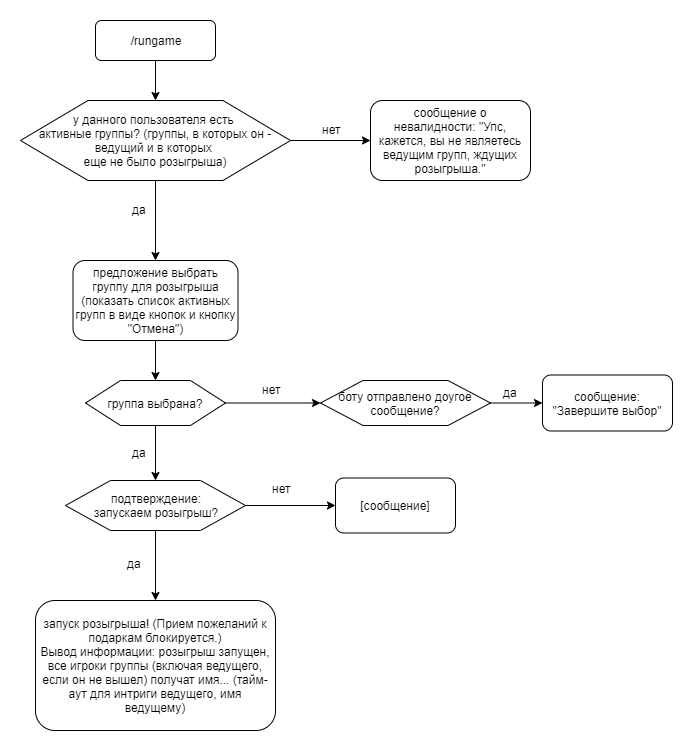

The diagram above was exported from draw.io. Its source (the exported page's mxGraphModel, read from the mxfile embedded in the PNG):
<mxGraphModel dx="1408" dy="699" grid="1" gridSize="10" guides="1" tooltips="1" connect="1" arrows="1" fold="1" page="1" pageScale="1" pageWidth="827" pageHeight="1169" math="0" shadow="0">
  <root>
    <mxCell id="0" />
    <mxCell id="1" parent="0" />
    <mxCell id="_oKwD3MiJCHNuYI955Dy-3" value="" style="edgeStyle=orthogonalEdgeStyle;rounded=0;orthogonalLoop=1;jettySize=auto;html=1;" edge="1" parent="1" source="_oKwD3MiJCHNuYI955Dy-1" target="_oKwD3MiJCHNuYI955Dy-2">
      <mxGeometry relative="1" as="geometry" />
    </mxCell>
    <mxCell id="_oKwD3MiJCHNuYI955Dy-1" value="/rungame" style="rounded=1;whiteSpace=wrap;html=1;" vertex="1" parent="1">
      <mxGeometry x="315" y="40" width="120" height="40" as="geometry" />
    </mxCell>
    <mxCell id="_oKwD3MiJCHNuYI955Dy-6" value="" style="edgeStyle=orthogonalEdgeStyle;rounded=0;orthogonalLoop=1;jettySize=auto;html=1;" edge="1" parent="1" source="_oKwD3MiJCHNuYI955Dy-2" target="_oKwD3MiJCHNuYI955Dy-5">
      <mxGeometry relative="1" as="geometry" />
    </mxCell>
    <mxCell id="_oKwD3MiJCHNuYI955Dy-7" value="" style="edgeStyle=orthogonalEdgeStyle;rounded=0;orthogonalLoop=1;jettySize=auto;html=1;" edge="1" parent="1" source="_oKwD3MiJCHNuYI955Dy-2" target="_oKwD3MiJCHNuYI955Dy-4">
      <mxGeometry relative="1" as="geometry" />
    </mxCell>
    <mxCell id="_oKwD3MiJCHNuYI955Dy-2" value="у данного пользователя есть &lt;br&gt;активные группы? (группы, в которых он - ведущий и в которых &lt;br&gt;еще не было розыгрыша)" style="shape=hexagon;perimeter=hexagonPerimeter2;whiteSpace=wrap;html=1;" vertex="1" parent="1">
      <mxGeometry x="240" y="120" width="270" height="80" as="geometry" />
    </mxCell>
    <mxCell id="_oKwD3MiJCHNuYI955Dy-14" value="" style="edgeStyle=orthogonalEdgeStyle;rounded=0;orthogonalLoop=1;jettySize=auto;html=1;entryX=0.5;entryY=0;entryDx=0;entryDy=0;" edge="1" parent="1" source="_oKwD3MiJCHNuYI955Dy-4" target="_oKwD3MiJCHNuYI955Dy-13">
      <mxGeometry relative="1" as="geometry">
        <mxPoint x="160" y="360" as="targetPoint" />
      </mxGeometry>
    </mxCell>
    <mxCell id="_oKwD3MiJCHNuYI955Dy-4" value="предложение выбрать группу для розыгрыша (показать список активных групп в виде кнопок и кнопку &quot;Отмена&quot;)" style="rounded=1;whiteSpace=wrap;html=1;" vertex="1" parent="1">
      <mxGeometry x="292.5" y="280" width="165" height="80" as="geometry" />
    </mxCell>
    <mxCell id="_oKwD3MiJCHNuYI955Dy-5" value="сообщение о невалидности: &quot;Упс, кажется, вы не являетесь ведущим групп, ждущих розыгрыша.&quot;" style="rounded=1;whiteSpace=wrap;html=1;" vertex="1" parent="1">
      <mxGeometry x="590" y="120" width="160" height="80" as="geometry" />
    </mxCell>
    <mxCell id="_oKwD3MiJCHNuYI955Dy-8" value="да" style="text;html=1;resizable=0;points=[];autosize=1;align=left;verticalAlign=top;spacingTop=-4;" vertex="1" parent="1">
      <mxGeometry x="350" y="220" width="30" height="20" as="geometry" />
    </mxCell>
    <mxCell id="_oKwD3MiJCHNuYI955Dy-9" value="нет" style="text;html=1;resizable=0;points=[];autosize=1;align=left;verticalAlign=top;spacingTop=-4;" vertex="1" parent="1">
      <mxGeometry x="540" y="140" width="30" height="20" as="geometry" />
    </mxCell>
    <mxCell id="_oKwD3MiJCHNuYI955Dy-20" value="" style="edgeStyle=orthogonalEdgeStyle;rounded=0;orthogonalLoop=1;jettySize=auto;html=1;entryX=0.5;entryY=0;entryDx=0;entryDy=0;" edge="1" parent="1" source="_oKwD3MiJCHNuYI955Dy-13" target="_oKwD3MiJCHNuYI955Dy-24">
      <mxGeometry relative="1" as="geometry">
        <mxPoint y="440" as="targetPoint" />
      </mxGeometry>
    </mxCell>
    <mxCell id="_oKwD3MiJCHNuYI955Dy-45" value="" style="edgeStyle=orthogonalEdgeStyle;rounded=0;orthogonalLoop=1;jettySize=auto;html=1;" edge="1" parent="1" source="_oKwD3MiJCHNuYI955Dy-13" target="_oKwD3MiJCHNuYI955Dy-42">
      <mxGeometry relative="1" as="geometry" />
    </mxCell>
    <mxCell id="_oKwD3MiJCHNuYI955Dy-13" value="группа выбрана?" style="shape=hexagon;perimeter=hexagonPerimeter2;whiteSpace=wrap;html=1;" vertex="1" parent="1">
      <mxGeometry x="305" y="400" width="140" height="45" as="geometry" />
    </mxCell>
    <mxCell id="_oKwD3MiJCHNuYI955Dy-19" value="сообщение: &quot;Завершите выбор&quot;" style="rounded=1;whiteSpace=wrap;html=1;" vertex="1" parent="1">
      <mxGeometry x="762" y="394.5" width="130" height="56" as="geometry" />
    </mxCell>
    <mxCell id="_oKwD3MiJCHNuYI955Dy-22" value="да" style="text;html=1;resizable=0;points=[];autosize=1;align=left;verticalAlign=top;spacingTop=-4;" vertex="1" parent="1">
      <mxGeometry x="350" y="462.5" width="30" height="20" as="geometry" />
    </mxCell>
    <mxCell id="_oKwD3MiJCHNuYI955Dy-23" value="нет" style="text;html=1;resizable=0;points=[];autosize=1;align=left;verticalAlign=top;spacingTop=-4;" vertex="1" parent="1">
      <mxGeometry x="480" y="400" width="30" height="20" as="geometry" />
    </mxCell>
    <mxCell id="_oKwD3MiJCHNuYI955Dy-31" value="" style="edgeStyle=orthogonalEdgeStyle;rounded=0;orthogonalLoop=1;jettySize=auto;html=1;" edge="1" parent="1" source="_oKwD3MiJCHNuYI955Dy-24" target="_oKwD3MiJCHNuYI955Dy-30">
      <mxGeometry relative="1" as="geometry" />
    </mxCell>
    <mxCell id="_oKwD3MiJCHNuYI955Dy-32" value="" style="edgeStyle=orthogonalEdgeStyle;rounded=0;orthogonalLoop=1;jettySize=auto;html=1;" edge="1" parent="1" source="_oKwD3MiJCHNuYI955Dy-24" target="_oKwD3MiJCHNuYI955Dy-29">
      <mxGeometry relative="1" as="geometry" />
    </mxCell>
    <mxCell id="_oKwD3MiJCHNuYI955Dy-24" value="подтверждение:&lt;br&gt;запускаем розыгрыш?" style="shape=hexagon;perimeter=hexagonPerimeter2;whiteSpace=wrap;html=1;" vertex="1" parent="1">
      <mxGeometry x="285" y="500" width="180" height="50" as="geometry" />
    </mxCell>
    <mxCell id="_oKwD3MiJCHNuYI955Dy-29" value="запуск розыгрыша! (Прием пожеланий к подаркам блокируется.)&lt;br&gt;Вывод информации: розыгрыш запущен, все игроки группы (включая ведущего, если он не вышел) получат имя... (тайм-аут для интриги ведущего, имя ведущему)" style="rounded=1;whiteSpace=wrap;html=1;" vertex="1" parent="1">
      <mxGeometry x="255" y="620" width="240" height="130" as="geometry" />
    </mxCell>
    <mxCell id="_oKwD3MiJCHNuYI955Dy-30" value="[сообщение]" style="rounded=1;whiteSpace=wrap;html=1;" vertex="1" parent="1">
      <mxGeometry x="555" y="497.5" width="120" height="55" as="geometry" />
    </mxCell>
    <mxCell id="_oKwD3MiJCHNuYI955Dy-33" value="да" style="text;html=1;resizable=0;points=[];autosize=1;align=left;verticalAlign=top;spacingTop=-4;" vertex="1" parent="1">
      <mxGeometry x="345" y="574" width="30" height="20" as="geometry" />
    </mxCell>
    <mxCell id="_oKwD3MiJCHNuYI955Dy-34" value="нет" style="text;html=1;resizable=0;points=[];autosize=1;align=left;verticalAlign=top;spacingTop=-4;" vertex="1" parent="1">
      <mxGeometry x="490" y="499" width="30" height="20" as="geometry" />
    </mxCell>
    <mxCell id="_oKwD3MiJCHNuYI955Dy-46" value="" style="edgeStyle=orthogonalEdgeStyle;rounded=0;orthogonalLoop=1;jettySize=auto;html=1;" edge="1" parent="1" source="_oKwD3MiJCHNuYI955Dy-42" target="_oKwD3MiJCHNuYI955Dy-19">
      <mxGeometry relative="1" as="geometry" />
    </mxCell>
    <mxCell id="_oKwD3MiJCHNuYI955Dy-42" value="боту отправлено доугое сообщение?" style="shape=hexagon;perimeter=hexagonPerimeter2;whiteSpace=wrap;html=1;" vertex="1" parent="1">
      <mxGeometry x="540" y="400" width="170" height="45" as="geometry" />
    </mxCell>
    <mxCell id="_oKwD3MiJCHNuYI955Dy-47" value="да" style="text;html=1;resizable=0;points=[];autosize=1;align=left;verticalAlign=top;spacingTop=-4;" vertex="1" parent="1">
      <mxGeometry x="721" y="402.5" width="30" height="20" as="geometry" />
    </mxCell>
  </root>
</mxGraphModel>